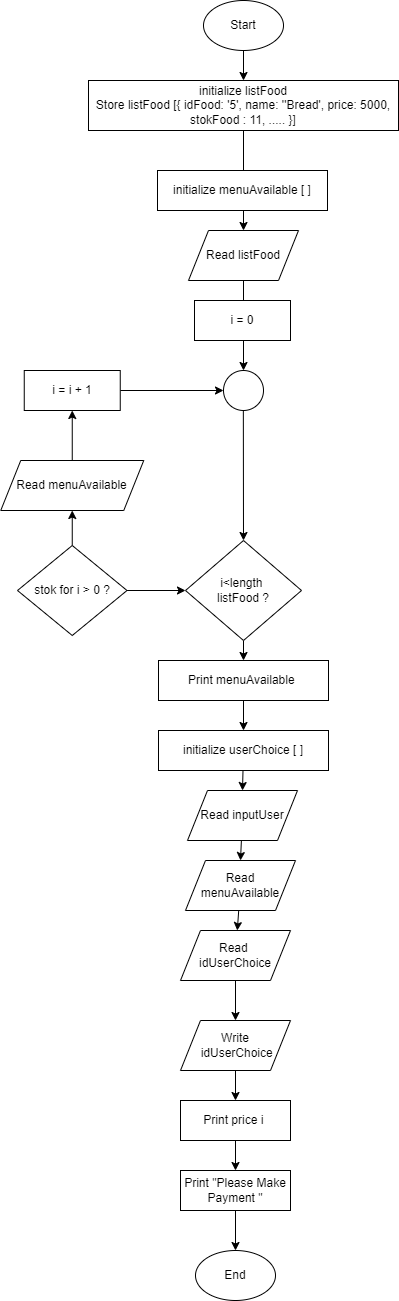

The diagram above was exported from draw.io. Its source (the exported page's mxGraphModel, read from the mxfile embedded in the PNG):
<mxGraphModel dx="714" dy="562" grid="1" gridSize="10" guides="1" tooltips="1" connect="1" arrows="1" fold="1" page="1" pageScale="1" pageWidth="850" pageHeight="1100" background="none" math="0" shadow="0">
  <root>
    <mxCell id="0" />
    <mxCell id="1" parent="0" />
    <mxCell id="9" style="edgeStyle=none;html=1;exitX=0.5;exitY=1;exitDx=0;exitDy=0;entryX=0.5;entryY=0;entryDx=0;entryDy=0;" parent="1" source="2" target="3" edge="1">
      <mxGeometry relative="1" as="geometry" />
    </mxCell>
    <mxCell id="2" value="Start" style="ellipse;whiteSpace=wrap;html=1;" parent="1" vertex="1">
      <mxGeometry x="256" y="80" width="80" height="50" as="geometry" />
    </mxCell>
    <mxCell id="11" value="" style="edgeStyle=none;html=1;" parent="1" source="3" target="5" edge="1">
      <mxGeometry relative="1" as="geometry" />
    </mxCell>
    <mxCell id="3" value="initialize listFood&lt;br&gt;Store listFood [{ idFood: '5', name: ''Bread', price: 5000, stokFood : 11, ..... }]" style="rounded=0;whiteSpace=wrap;html=1;" parent="1" vertex="1">
      <mxGeometry x="141" y="160" width="310" height="50" as="geometry" />
    </mxCell>
    <mxCell id="4" value="initialize menuAvailable&amp;nbsp;[ ]" style="rounded=0;whiteSpace=wrap;html=1;" parent="1" vertex="1">
      <mxGeometry x="210" y="250" width="170" height="40" as="geometry" />
    </mxCell>
    <mxCell id="12" value="" style="edgeStyle=none;html=1;" parent="1" source="5" target="7" edge="1">
      <mxGeometry relative="1" as="geometry" />
    </mxCell>
    <mxCell id="5" value="Read listFood" style="shape=parallelogram;perimeter=parallelogramPerimeter;whiteSpace=wrap;html=1;fixedSize=1;" parent="1" vertex="1">
      <mxGeometry x="241" y="310" width="110" height="50" as="geometry" />
    </mxCell>
    <mxCell id="6" value="i = 0" style="rounded=0;whiteSpace=wrap;html=1;" parent="1" vertex="1">
      <mxGeometry x="247" y="380" width="96" height="40" as="geometry" />
    </mxCell>
    <mxCell id="17" value="" style="edgeStyle=none;html=1;" parent="1" source="7" target="15" edge="1">
      <mxGeometry relative="1" as="geometry" />
    </mxCell>
    <mxCell id="7" value="" style="ellipse;whiteSpace=wrap;html=1;aspect=fixed;" parent="1" vertex="1">
      <mxGeometry x="276" y="450" width="40" height="40" as="geometry" />
    </mxCell>
    <mxCell id="21" value="" style="edgeStyle=none;html=1;" parent="1" source="13" target="7" edge="1">
      <mxGeometry relative="1" as="geometry" />
    </mxCell>
    <mxCell id="13" value="i = i + 1" style="rounded=0;whiteSpace=wrap;html=1;" parent="1" vertex="1">
      <mxGeometry x="76.75" y="450" width="96" height="40" as="geometry" />
    </mxCell>
    <mxCell id="19" value="" style="edgeStyle=none;html=1;" parent="1" source="14" target="13" edge="1">
      <mxGeometry relative="1" as="geometry" />
    </mxCell>
    <mxCell id="14" value="Read menuAvailable" style="shape=parallelogram;perimeter=parallelogramPerimeter;whiteSpace=wrap;html=1;fixedSize=1;" parent="1" vertex="1">
      <mxGeometry x="53.25" y="540" width="143" height="50" as="geometry" />
    </mxCell>
    <mxCell id="24" value="" style="edgeStyle=none;html=1;" parent="1" source="15" target="23" edge="1">
      <mxGeometry relative="1" as="geometry" />
    </mxCell>
    <mxCell id="15" value="i&amp;lt;length &lt;br&gt;listFood ?" style="rhombus;whiteSpace=wrap;html=1;" parent="1" vertex="1">
      <mxGeometry x="238" y="620" width="116" height="100" as="geometry" />
    </mxCell>
    <mxCell id="18" value="" style="edgeStyle=none;html=1;" parent="1" source="16" target="15" edge="1">
      <mxGeometry relative="1" as="geometry" />
    </mxCell>
    <mxCell id="20" value="" style="edgeStyle=none;html=1;" parent="1" source="16" target="14" edge="1">
      <mxGeometry relative="1" as="geometry" />
    </mxCell>
    <mxCell id="16" value="stok for i &amp;gt; 0 ?" style="rhombus;whiteSpace=wrap;html=1;" parent="1" vertex="1">
      <mxGeometry x="70" y="625" width="109.5" height="90" as="geometry" />
    </mxCell>
    <mxCell id="32" value="" style="edgeStyle=none;html=1;entryX=0.5;entryY=0;entryDx=0;entryDy=0;" parent="1" source="22" target="26" edge="1">
      <mxGeometry relative="1" as="geometry" />
    </mxCell>
    <mxCell id="22" value="initialize userChoice [ ]" style="rounded=0;whiteSpace=wrap;html=1;" parent="1" vertex="1">
      <mxGeometry x="211" y="810" width="170" height="40" as="geometry" />
    </mxCell>
    <mxCell id="25" value="" style="edgeStyle=none;html=1;" parent="1" source="23" target="22" edge="1">
      <mxGeometry relative="1" as="geometry" />
    </mxCell>
    <mxCell id="23" value="Print menuAvailable&amp;nbsp;" style="rounded=0;whiteSpace=wrap;html=1;" parent="1" vertex="1">
      <mxGeometry x="211" y="740" width="170" height="40" as="geometry" />
    </mxCell>
    <mxCell id="38" style="edgeStyle=none;html=1;entryX=0.5;entryY=0;entryDx=0;entryDy=0;" parent="1" source="26" target="27" edge="1">
      <mxGeometry relative="1" as="geometry" />
    </mxCell>
    <mxCell id="26" value="Read inputUser" style="shape=parallelogram;perimeter=parallelogramPerimeter;whiteSpace=wrap;html=1;fixedSize=1;" parent="1" vertex="1">
      <mxGeometry x="240" y="870" width="110" height="50" as="geometry" />
    </mxCell>
    <mxCell id="31" value="" style="edgeStyle=none;html=1;" parent="1" source="27" target="28" edge="1">
      <mxGeometry relative="1" as="geometry" />
    </mxCell>
    <mxCell id="27" value="Read menuAvailable" style="shape=parallelogram;perimeter=parallelogramPerimeter;whiteSpace=wrap;html=1;fixedSize=1;" parent="1" vertex="1">
      <mxGeometry x="238" y="940" width="110" height="50" as="geometry" />
    </mxCell>
    <mxCell id="56" style="edgeStyle=none;html=1;entryX=0.5;entryY=0;entryDx=0;entryDy=0;" edge="1" parent="1" source="28" target="39">
      <mxGeometry relative="1" as="geometry" />
    </mxCell>
    <mxCell id="28" value="Read &lt;br&gt;idUserChoice" style="shape=parallelogram;perimeter=parallelogramPerimeter;whiteSpace=wrap;html=1;fixedSize=1;" parent="1" vertex="1">
      <mxGeometry x="233" y="1010" width="110" height="50" as="geometry" />
    </mxCell>
    <mxCell id="52" value="" style="edgeStyle=none;html=1;entryX=0.5;entryY=0;entryDx=0;entryDy=0;" parent="1" source="39" target="45" edge="1">
      <mxGeometry relative="1" as="geometry" />
    </mxCell>
    <mxCell id="39" value="Write&lt;br&gt;&amp;nbsp;idUserChoice" style="shape=parallelogram;perimeter=parallelogramPerimeter;whiteSpace=wrap;html=1;fixedSize=1;" parent="1" vertex="1">
      <mxGeometry x="233" y="1100" width="110" height="50" as="geometry" />
    </mxCell>
    <mxCell id="54" style="edgeStyle=none;html=1;exitX=0.5;exitY=1;exitDx=0;exitDy=0;entryX=0.5;entryY=0;entryDx=0;entryDy=0;" parent="1" source="45" target="46" edge="1">
      <mxGeometry relative="1" as="geometry" />
    </mxCell>
    <mxCell id="45" value="Print price i&amp;nbsp;" style="rounded=0;whiteSpace=wrap;html=1;" parent="1" vertex="1">
      <mxGeometry x="233" y="1180" width="110" height="40" as="geometry" />
    </mxCell>
    <mxCell id="55" style="edgeStyle=none;html=1;entryX=0.5;entryY=0;entryDx=0;entryDy=0;" parent="1" source="46" target="47" edge="1">
      <mxGeometry relative="1" as="geometry" />
    </mxCell>
    <mxCell id="46" value="Print &quot;Please Make Payment &quot;" style="rounded=0;whiteSpace=wrap;html=1;" parent="1" vertex="1">
      <mxGeometry x="233" y="1250" width="110" height="40" as="geometry" />
    </mxCell>
    <mxCell id="47" value="End" style="ellipse;whiteSpace=wrap;html=1;" parent="1" vertex="1">
      <mxGeometry x="248" y="1330" width="80" height="50" as="geometry" />
    </mxCell>
  </root>
</mxGraphModel>